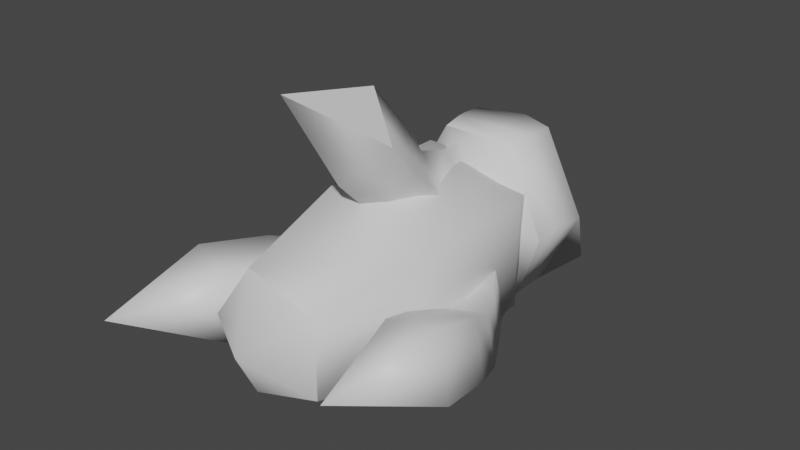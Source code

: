 # Source: fe_fruit_stem_eye.blend  (saved by Blender 3.0.42; exported with 4.5.12 LTS)
import bpy
from mathutils import Matrix  # noqa: F401  (used for matrix-valued properties, if any)

bpy.ops.wm.read_factory_settings(use_empty=True)
scene = bpy.context.scene
scene.name = 'Scene'

# ---- collections
col_collection = bpy.data.collections.new('Collection'); scene.collection.children.link(col_collection)

# ---- materials (node trees are filled in below, after node groups)
mat_mesh_9 = bpy.data.materials.new('Mesh-9')
mat_mesh_9.use_transparent_shadow = False
mat_material_001 = bpy.data.materials.new('Material.001')
mat_material_001.use_transparent_shadow = False

# ---- material node trees
mat_mesh_9.use_nodes = True; mat_mesh_9.node_tree.nodes.clear()
_N = mat_mesh_9.node_tree.nodes; _L = mat_mesh_9.node_tree.links
n0 = _N.new('ShaderNodeBsdfPrincipled'); n0.name = 'Principled BSDF'; n0.location = (10, 300)
n0.distribution = 'GGX'
n0.subsurface_method = 'RANDOM_WALK_SKIN'
n0.inputs[3].default_value = 1.45
n0.inputs[27].default_value = (0.0, 0.0, 0.0, 1.0)
n0.inputs[28].default_value = 1.0
n1 = _N.new('ShaderNodeOutputMaterial'); n1.name = 'Material Output'; n1.location = (300, 300)
_L.new(n0.outputs[0], n1.inputs[0])
n1.is_active_output = True
mat_material_001.use_nodes = True; mat_material_001.node_tree.nodes.clear()
_N = mat_material_001.node_tree.nodes; _L = mat_material_001.node_tree.links
n0 = _N.new('ShaderNodeBsdfPrincipled'); n0.name = 'Principled BSDF'; n0.location = (10, 300)
n0.distribution = 'GGX'
n0.subsurface_method = 'RANDOM_WALK_SKIN'
n0.inputs[3].default_value = 1.45
n0.inputs[27].default_value = (0.0, 0.0, 0.0, 1.0)
n0.inputs[28].default_value = 1.0
n1 = _N.new('ShaderNodeOutputMaterial'); n1.name = 'Material Output'; n1.location = (300, 300)
n2 = _N.new('ShaderNodeTexImage'); n2.name = 'Image Texture'; n2.location = (-280, 275)
_L.new(n0.outputs[0], n1.inputs[0])
n1.is_active_output = True

# ---- world
world_world = bpy.data.worlds.new('World'); scene.world = world_world
world_world.use_nodes = True; world_world.node_tree.nodes.clear()
_N = world_world.node_tree.nodes; _L = world_world.node_tree.links
n0 = _N.new('ShaderNodeOutputWorld'); n0.name = 'World Output'; n0.location = (300, 300)
n1 = _N.new('ShaderNodeBackground'); n1.name = 'Background'; n1.location = (10, 300)
n1.inputs[0].default_value = (0.05088, 0.05088, 0.05088, 1.0)
_L.new(n1.outputs[0], n0.inputs[0])
n0.is_active_output = True
world_world.color = (0.05088, 0.05088, 0.05088)
world_world.use_sun_shadow = False
world_world.sun_shadow_jitter_overblur = 0.0

# ---- meshes
me_model_4 = bpy.data.meshes.new('Model-4')
me_model_4.from_pydata([(-0.03466, -0.08516, 0.115), (0.1006, -0.08516, 0.07109), (-0.0257, -0.01313, 0.0751), (0.06259, -0.01313, 0.04642), (0.1006, -0.08516, -0.07109), (0.06259, -0.01313, -0.04642), (-0.03466, -0.08516, -0.115), (-0.0257, -0.01313, -0.0751), (-0.1182, -0.08516, -1.859e-17), (-0.08026, -0.01313, -8.296e-17), (-0.03466, -0.08516, -0.115), (-0.0257, -0.01313, -0.0751), (0.07266, -0.4082, 0.04883), (-0.02023, -0.4082, 0.07901), (0.003862, -0.457, 0.0), (0.07266, -0.4082, -0.04883), (-0.02023, -0.4082, -0.07901), (-0.07763, -0.4082, 1.45e-18), (-0.0257, -0.01313, 0.0751), (0.06259, -0.01313, 0.04642), (0.001367, 0.0288, -2.803e-17), (0.06259, -0.01313, -0.04642), (-0.0257, -0.01313, -0.0751), (-0.08026, -0.01313, -8.296e-17), (-0.03515, -0.2644, 0.1172), (0.1027, -0.2644, 0.07245), (-0.1203, -0.2644, -6.262e-17), (-0.03515, -0.2644, -0.1172), (0.1027, -0.2644, -0.07245), (-0.03515, -0.2644, -0.1172), (-0.07763, -0.4082, 1.45e-18), (-0.02023, -0.4082, 0.07901), (-0.02023, -0.4082, -0.07901), (-0.02023, -0.4082, -0.07901), (0.07266, -0.4082, -0.04883), (0.07266, -0.4082, 0.04883)], [], [(0, 1, 2), (1, 3, 2), (4, 5, 1), (5, 3, 1), (6, 7, 4), (7, 5, 4), (8, 9, 10), (9, 11, 10), (8, 0, 9), (0, 2, 9), (12, 13, 14), (15, 12, 14), (16, 15, 14), (17, 16, 14), (13, 17, 14), (18, 19, 20), (19, 21, 20), (21, 22, 20), (22, 23, 20), (23, 18, 20), (24, 25, 0), (0, 25, 1), (26, 24, 8), (8, 24, 0), (27, 26, 10), (10, 26, 8), (28, 29, 4), (4, 29, 6), (25, 28, 1), (1, 28, 4), (26, 30, 24), (24, 30, 31), (26, 27, 30), (27, 32, 30), (29, 28, 33), (28, 34, 33), (28, 25, 34), (25, 35, 34), (24, 31, 25), (25, 31, 35)])
me_model_4.polygons.foreach_set('use_smooth', [True] * 40)
_uv = me_model_4.uv_layers.new(name='UVMap')
_uv.uv.foreach_set('vector', [0.5822, 0.5186, 0.4044, 0.5186, 0.5791, 0.3961, 0.4044, 0.5186, 0.409, 0.3961, 0.5791, 0.3961, 0.2276, 0.5186, 0.2471, 0.3961, 0.4044, 0.5186, 0.2471, 0.3961, 0.409, 0.3961, 0.4044, 0.5186, 0.05063, 0.5186, 0.08196, 0.3961, 0.2276, 0.5186, 0.08196, 0.3961, 0.2471, 0.3961, 0.2276, 0.5186, 0.7594, 0.5186, 0.7413, 0.3961, 0.9377, 0.5186, 0.7413, 0.3961, 0.9113, 0.3961, 0.9377, 0.5186, 0.7594, 0.5186, 0.5822, 0.5186, 0.7413, 0.3961, 0.5822, 0.5186, 0.5791, 0.3961, 0.7413, 0.3961, 0.1931, 0.2455, 0.33, 0.2878, 0.2966, 0.1771, 0.1931, 0.1086, 0.1931, 0.2455, 0.2966, 0.1771, 0.33, 0.06627, 0.1931, 0.1086, 0.2966, 0.1771, 0.4147, 0.1771, 0.33, 0.06627, 0.2966, 0.1771, 0.33, 0.2878, 0.4147, 0.1771, 0.2966, 0.1771, 0.7915, 0.331, 0.6116, 0.2754, 0.7364, 0.1854, 0.6116, 0.2754, 0.6116, 0.09547, 0.7364, 0.1854, 0.6116, 0.09547, 0.7915, 0.03987, 0.7364, 0.1854, 0.7915, 0.03987, 0.9027, 0.1854, 0.7364, 0.1854, 0.9027, 0.1854, 0.7915, 0.331, 0.7364, 0.1854, 0.5891, 0.8983, 0.3961, 0.8983, 0.5822, 0.5186, 0.5822, 0.5186, 0.3961, 0.8983, 0.4044, 0.5186, 0.7813, 0.8983, 0.5891, 0.8983, 0.7594, 0.5186, 0.7594, 0.5186, 0.5891, 0.8983, 0.5822, 0.5186, 0.9771, 0.8983, 0.7813, 0.8983, 0.9377, 0.5186, 0.9377, 0.5186, 0.7813, 0.8983, 0.7594, 0.5186, 0.2047, 0.8983, 0.01061, 0.8983, 0.2276, 0.5186, 0.2276, 0.5186, 0.01061, 0.8983, 0.05063, 0.5186, 0.3961, 0.8983, 0.2047, 0.8983, 0.4044, 0.5186, 0.4044, 0.5186, 0.2047, 0.8983, 0.2276, 0.5186, 0.7813, 0.8983, 0.7872, 0.9754, 0.5891, 0.8983, 0.5891, 0.8983, 0.7872, 0.9754, 0.5941, 0.9754, 0.7813, 0.8983, 0.9771, 0.8983, 0.7872, 0.9754, 0.9771, 0.8983, 0.9794, 0.9754, 0.7872, 0.9754, 0.01061, 0.8983, 0.2047, 0.8983, 0.01916, 0.9754, 0.2047, 0.8983, 0.1986, 0.9754, 0.01916, 0.9754, 0.2047, 0.8983, 0.3961, 0.8983, 0.1986, 0.9754, 0.3961, 0.8983, 0.3912, 0.9754, 0.1986, 0.9754, 0.5891, 0.8983, 0.5941, 0.9754, 0.3961, 0.8983, 0.3961, 0.8983, 0.5941, 0.9754, 0.3912, 0.9754])
me_model_4.materials.append(mat_mesh_9)
me_model_4.use_remesh_fix_poles = True
me_model_4.use_remesh_preserve_attributes = False
me_model_4.update()
me_0x07631a3d_gmdl_002 = bpy.data.meshes.new('0x07631A3D.gmdl.002')
me_0x07631a3d_gmdl_002.from_pydata([(-0.001367, -0.09166, -0.08671), (-0.05107, -0.02991, -0.108), (0.04774, -0.03013, -0.1079), (-0.0933, -0.05458, -0.04813), (-0.1005, -0.03081, -0.003596), (-0.06424, -0.08834, 0.0413), (-0.05107, -0.03191, 0.1137), (-0.001863, -0.07021, 0.1166), (0.04774, -0.03191, 0.1137), (0.06021, -0.09079, 0.04028), (0.09714, -0.03103, -0.003516), (0.09093, -0.04715, -0.04797), (0.04774, -0.03013, -0.1079), (-0.05107, -0.02991, -0.108), (-0.04883, -0.007567, -0.1059), (0.05409, -0.007567, -0.1059), (-0.05107, -0.02991, -0.108), (-0.1005, -0.03081, -0.003596), (-0.1003, -0.009003, 0.007327), (-0.04883, -0.007567, -0.1059), (-0.05107, -0.03191, 0.1137), (-0.04883, -0.009733, 0.1206), (-0.05107, -0.03191, 0.1137), (0.04774, -0.03191, 0.1137), (0.05409, -0.009383, 0.1208), (0.09714, -0.03103, -0.003516), (0.1055, -0.009, 0.007407), (0.05482, 0.01268, -0.1037), (-0.05586, 0.01261, -0.1037), (-0.05641, 0.04387, -0.1053), (0.05394, 0.04387, -0.1053), (-0.05586, 0.01261, -0.1037), (-0.1112, 0.0116, 0.006518), (-0.1116, 0.04368, 0.004811), (-0.05641, 0.04387, -0.1053), (-0.05586, 0.01061, 0.1168), (-0.05641, 0.04349, 0.1149), (0.05482, 0.01069, 0.1168), (0.05395, 0.04349, 0.1149), (0.1102, 0.0116, 0.006518), (0.1091, 0.04359, 0.004762), (-0.09978, 0.07285, -0.06756), (0.09992, 0.07285, -0.06756), (-0.09978, 0.07285, -0.06756), (7.158e-05, 0.07222, 0.1102), (0.0002963, 0.1411, -5.893e-05), (7.158e-05, 0.07222, 0.1102), (-0.08564, -0.1169, 0.00409), (-0.1112, -0.1215, -0.08014), (-0.03307, -0.1339, -0.1027), (0.04535, -0.1184, 0.06595), (-0.001103, -0.1039, 0.1175), (-0.04753, -0.1174, 0.06928), (0.04152, -0.1325, -0.08119), (0.1087, -0.1234, -0.06839), (0.09379, -0.1176, -0.0005362), (0.002407, -0.1405, -0.008975), (-0.1901, -0.3354, 0.01877), (-0.2098, -0.3375, -0.06291), (-0.1658, -0.4947, -0.003161), (-0.1319, -0.3463, -0.09351), (-0.1118, -0.3429, -0.01082), (0.05569, -0.2649, 0.1882), (0.006801, -0.2379, 0.2383), (0.006451, -0.3753, 0.2674), (0.006801, -0.2379, 0.2383), (-0.04201, -0.263, 0.1914), (0.006451, -0.3753, 0.2674), (0.006862, -0.2969, 0.1404), (0.05569, -0.2649, 0.1882), (0.1273, -0.3481, -0.04956), (0.1945, -0.3408, -0.03635), (0.1553, -0.4877, 0.02969), (0.1799, -0.3321, 0.04804), (0.1103, -0.3411, 0.03633), (0.06895, -0.1745, -0.08379), (0.1344, -0.1655, -0.0704), (0.1601, -0.2099, -0.07143), (0.09651, -0.2167, -0.08479), (0.12, -0.162, -0.00382), (0.1462, -0.2082, -0.006133), (0.05232, -0.1712, -0.01554), (0.08041, -0.2163, -0.01768), (0.04073, -0.1579, 0.08346), (-0.0006204, -0.1458, 0.1302), (9.705e-05, -0.1617, 0.1541), (0.04127, -0.1833, 0.1109), (-0.04192, -0.1571, 0.08646), (-0.04101, -0.182, 0.1138), (-0.0005808, -0.1703, 0.03609), (0.0001466, -0.1982, 0.06318), (-0.1142, -0.1613, -0.004486), (-0.1385, -0.1642, -0.08509), (-0.1697, -0.208, -0.0914), (-0.1452, -0.2071, -0.008675), (-0.0639, -0.1755, -0.1078), (-0.09396, -0.2171, -0.115), (-0.04446, -0.1758, -0.02949), (-0.07435, -0.2196, -0.03477), (-0.1925, -0.2437, -0.09071), (-0.1652, -0.2433, 0.002218), (-0.1078, -0.2541, -0.1175), (-0.086, -0.255, -0.02773), (0.1796, -0.2589, -0.05557), (0.1078, -0.2669, -0.07072), (0.164, -0.2561, 0.01827), (0.0897, -0.2633, 0.004732), (0.001027, -0.1829, 0.1788), (0.0481, -0.2113, 0.1321), (-0.04597, -0.2094, 0.1351), (0.001087, -0.2379, 0.08374)], [], [(0, 1, 2), (3, 4, 1), (5, 6, 4), (7, 8, 6), (9, 10, 8), (11, 2, 10), (14, 15, 13), (12, 13, 15), (18, 19, 17), (16, 17, 19), (21, 18, 20), (17, 20, 18), (24, 21, 23), (22, 23, 21), (24, 23, 26), (23, 25, 26), (26, 25, 15), (25, 12, 15), (29, 30, 28), (27, 28, 30), (33, 34, 32), (31, 32, 34), (36, 33, 35), (32, 35, 33), (38, 36, 37), (35, 37, 36), (38, 37, 40), (37, 39, 40), (40, 39, 30), (39, 27, 30), (41, 42, 29), (30, 29, 42), (34, 33, 43), (43, 33, 44), (33, 36, 44), (36, 38, 44), (42, 44, 40), (38, 40, 44), (40, 30, 42), (42, 41, 45), (41, 46, 45), (44, 42, 45), (3, 48, 5), (47, 5, 48), (3, 0, 48), (0, 49, 48), (5, 4, 3), (1, 0, 3), (7, 51, 9), (50, 9, 51), (7, 5, 51), (5, 52, 51), (9, 8, 7), (6, 5, 7), (11, 54, 0), (53, 0, 54), (11, 9, 54), (9, 55, 54), (0, 2, 11), (10, 9, 11), (5, 56, 52), (56, 9, 50), (9, 56, 55), (56, 0, 53), (0, 56, 49), (56, 5, 47), (57, 58, 59), (58, 60, 59), (60, 61, 59), (61, 57, 59), (62, 63, 64), (65, 66, 67), (66, 68, 67), (68, 69, 67), (70, 71, 72), (71, 73, 72), (73, 74, 72), (74, 70, 72), (78, 75, 77), (75, 76, 77), (77, 76, 80), (76, 79, 80), (81, 82, 79), (79, 82, 80), (75, 78, 81), (81, 78, 82), (86, 83, 85), (83, 84, 85), (87, 88, 84), (84, 88, 85), (89, 90, 87), (87, 90, 88), (90, 89, 86), (89, 83, 86), (93, 94, 92), (91, 92, 94), (96, 93, 95), (92, 95, 93), (95, 97, 96), (97, 98, 96), (97, 91, 98), (91, 94, 98), (92, 91, 48), (47, 48, 91), (95, 92, 49), (48, 49, 92), (49, 56, 95), (56, 97, 95), (56, 47, 97), (47, 91, 97), (99, 100, 93), (94, 93, 100), (101, 99, 96), (93, 96, 99), (96, 98, 101), (98, 102, 101), (98, 94, 102), (94, 100, 102), (104, 78, 103), (78, 77, 103), (103, 77, 105), (77, 80, 105), (82, 106, 80), (80, 106, 105), (78, 104, 82), (82, 104, 106), (75, 53, 76), (53, 54, 76), (76, 54, 79), (54, 55, 79), (56, 81, 55), (55, 81, 79), (53, 75, 56), (56, 75, 81), (108, 86, 107), (86, 85, 107), (109, 107, 88), (85, 88, 107), (110, 109, 90), (88, 90, 109), (110, 90, 108), (90, 86, 108), (50, 51, 83), (51, 84, 83), (52, 87, 51), (51, 87, 84), (56, 89, 52), (52, 89, 87), (89, 56, 83), (56, 50, 83), (58, 57, 99), (100, 99, 57), (60, 58, 101), (99, 101, 58), (61, 60, 102), (101, 102, 60), (57, 61, 100), (102, 100, 61), (70, 104, 71), (104, 103, 71), (73, 71, 105), (103, 105, 71), (73, 105, 74), (105, 106, 74), (74, 106, 70), (106, 104, 70), (65, 69, 107), (108, 107, 69), (65, 107, 66), (107, 109, 66), (68, 66, 110), (109, 110, 66), (68, 110, 69), (110, 108, 69), (28, 27, 14), (15, 14, 27), (32, 31, 18), (19, 18, 31), (35, 32, 21), (18, 21, 32), (37, 35, 24), (21, 24, 35), (37, 24, 39), (24, 26, 39), (39, 26, 27), (26, 15, 27)])
me_0x07631a3d_gmdl_002.polygons.foreach_set('use_smooth', [True] * 186)
_uv = me_0x07631a3d_gmdl_002.uv_layers.new(name='UVMap')
_uv.uv.foreach_set('vector', [0.1464, 0.9095, 0.1931, 0.974, 0.1969, 0.9778, 0.1601, 0.914, 0.2122, 0.9529, 0.1931, 0.974, 0.1818, 0.8893, 0.2376, 0.9335, 0.2122, 0.9529, 0.2098, 0.8894, 0.2414, 0.9373, 0.2376, 0.9335, 0.186, 0.8935, 0.2199, 0.9606, 0.2414, 0.9373, 0.1683, 0.9235, 0.1969, 0.9778, 0.2199, 0.9606, 0.1148, 0.109, 0.1141, 0.1508, 0.05134, 0.1152, 0.05086, 0.1422, 0.05134, 0.1152, 0.1141, 0.1508, 0.1007, 0.3816, 0.1092, 0.4268, 0.0345, 0.4061, 0.0457, 0.433, 0.0345, 0.4061, 0.1092, 0.4268, 0.09253, 0.3241, 0.1007, 0.3816, 0.0221, 0.3701, 0.0345, 0.4061, 0.0221, 0.3701, 0.1007, 0.3816, 0.09379, 0.2536, 0.09253, 0.3241, 0.02504, 0.2046, 0.02354, 0.2893, 0.02504, 0.2046, 0.09253, 0.3241, 0.09379, 0.2536, 0.02504, 0.2046, 0.104, 0.1959, 0.02504, 0.2046, 0.03872, 0.1688, 0.104, 0.1959, 0.104, 0.1959, 0.03872, 0.1688, 0.1141, 0.1508, 0.03872, 0.1688, 0.05086, 0.1422, 0.1141, 0.1508, 0.2186, 0.1052, 0.2177, 0.1586, 0.1592, 0.1065, 0.1584, 0.1551, 0.1592, 0.1065, 0.2177, 0.1586, 0.2141, 0.3694, 0.213, 0.423, 0.1496, 0.3734, 0.1536, 0.4243, 0.1496, 0.3734, 0.213, 0.423, 0.2152, 0.3166, 0.2141, 0.3694, 0.1457, 0.3183, 0.1496, 0.3734, 0.1457, 0.3183, 0.2141, 0.3694, 0.2161, 0.265, 0.2152, 0.3166, 0.1467, 0.261, 0.1457, 0.3183, 0.1467, 0.261, 0.2152, 0.3166, 0.2161, 0.265, 0.1467, 0.261, 0.2169, 0.2123, 0.1467, 0.261, 0.1526, 0.2059, 0.2169, 0.2123, 0.2169, 0.2123, 0.1526, 0.2059, 0.2177, 0.1586, 0.1526, 0.2059, 0.1584, 0.1551, 0.2177, 0.1586, 0.3106, 0.08056, 0.3087, 0.1867, 0.2186, 0.1052, 0.2177, 0.1586, 0.2186, 0.1052, 0.3087, 0.1867, 0.213, 0.423, 0.2141, 0.3694, 0.305, 0.3984, 0.305, 0.3984, 0.2141, 0.3694, 0.307, 0.2922, 0.2141, 0.3694, 0.2152, 0.3166, 0.307, 0.2922, 0.2152, 0.3166, 0.2161, 0.265, 0.307, 0.2922, 0.3087, 0.1867, 0.307, 0.2922, 0.2169, 0.2123, 0.2161, 0.265, 0.2169, 0.2123, 0.307, 0.2922, 0.2169, 0.2123, 0.2177, 0.1586, 0.3087, 0.1867, 0.3087, 0.1867, 0.3106, 0.08056, 0.3434, 0.1869, 0.3106, 0.08056, 0.3223, 0.01329, 0.3434, 0.1869, 0.307, 0.2922, 0.3087, 0.1867, 0.3434, 0.1869, 0.1601, 0.914, 0.1329, 0.8669, 0.1818, 0.8893, 0.1578, 0.8551, 0.1818, 0.8893, 0.1329, 0.8669, 0.1601, 0.914, 0.1464, 0.9095, 0.1329, 0.8669, 0.1464, 0.9095, 0.1274, 0.8701, 0.1329, 0.8669, 0.1818, 0.8893, 0.2122, 0.9529, 0.1601, 0.914, 0.1931, 0.974, 0.1464, 0.9095, 0.1601, 0.914, 0.2098, 0.8894, 0.1982, 0.8426, 0.186, 0.8935, 0.1786, 0.8508, 0.186, 0.8935, 0.1982, 0.8426, 0.2098, 0.8894, 0.1818, 0.8893, 0.1982, 0.8426, 0.1818, 0.8893, 0.1753, 0.8458, 0.1982, 0.8426, 0.186, 0.8935, 0.2414, 0.9373, 0.2098, 0.8894, 0.2376, 0.9335, 0.1818, 0.8893, 0.2098, 0.8894, 0.1683, 0.9235, 0.1443, 0.8732, 0.1464, 0.9095, 0.1365, 0.87, 0.1464, 0.9095, 0.1443, 0.8732, 0.1683, 0.9235, 0.186, 0.8935, 0.1443, 0.8732, 0.186, 0.8935, 0.1633, 0.8626, 0.1443, 0.8732, 0.1464, 0.9095, 0.1969, 0.9778, 0.1683, 0.9235, 0.2199, 0.9606, 0.186, 0.8935, 0.1683, 0.9235, 0.1818, 0.8893, 0.1538, 0.8562, 0.1753, 0.8458, 0.1538, 0.8562, 0.186, 0.8935, 0.1786, 0.8508, 0.186, 0.8935, 0.1538, 0.8562, 0.1633, 0.8626, 0.1538, 0.8562, 0.1464, 0.9095, 0.1365, 0.87, 0.1464, 0.9095, 0.1538, 0.8562, 0.1274, 0.8701, 0.1538, 0.8562, 0.1818, 0.8893, 0.1578, 0.8551, 0.1479, 0.5678, 0.1108, 0.5569, 0.1647, 0.4754, 0.1108, 0.5569, 0.1058, 0.5533, 0.1647, 0.4754, 0.1058, 0.5533, 0.1428, 0.5665, 0.1647, 0.4754, 0.1428, 0.5665, 0.1479, 0.5678, 0.1647, 0.4754, 0.3355, 0.4797, 0.3037, 0.5202, 0.2851, 0.4764, 0.2558, 0.6213, 0.2256, 0.603, 0.2627, 0.5333, 0.2256, 0.603, 0.1985, 0.589, 0.2627, 0.5333, 0.1985, 0.589, 0.2305, 0.6087, 0.2627, 0.5333, 0.1322, 0.5671, 0.141, 0.5762, 0.1889, 0.4949, 0.141, 0.5762, 0.17, 0.5867, 0.1889, 0.4949, 0.17, 0.5867, 0.1617, 0.5779, 0.1889, 0.4949, 0.1617, 0.5779, 0.1322, 0.5671, 0.1889, 0.4949, 0.1083, 0.7032, 0.1103, 0.7764, 0.115, 0.7082, 0.1103, 0.7764, 0.1176, 0.7808, 0.115, 0.7082, 0.115, 0.7082, 0.1176, 0.7808, 0.1355, 0.7084, 0.1176, 0.7808, 0.1383, 0.7763, 0.1355, 0.7084, 0.1313, 0.7718, 0.1292, 0.7034, 0.1383, 0.7763, 0.1383, 0.7763, 0.1292, 0.7034, 0.1355, 0.7084, 0.1103, 0.7764, 0.1083, 0.7032, 0.1313, 0.7718, 0.1313, 0.7718, 0.1083, 0.7032, 0.1292, 0.7034, 0.179, 0.7071, 0.1685, 0.7671, 0.1984, 0.7095, 0.1685, 0.7671, 0.1884, 0.7651, 0.1984, 0.7095, 0.1653, 0.7626, 0.1759, 0.7029, 0.1884, 0.7651, 0.1884, 0.7651, 0.1759, 0.7029, 0.1984, 0.7095, 0.1438, 0.7643, 0.1551, 0.7, 0.1653, 0.7626, 0.1653, 0.7626, 0.1551, 0.7, 0.1759, 0.7029, 0.1551, 0.7, 0.1438, 0.7643, 0.179, 0.7071, 0.1438, 0.7643, 0.1685, 0.7671, 0.179, 0.7071, 0.09581, 0.6964, 0.1233, 0.6977, 0.1026, 0.7719, 0.1291, 0.7675, 0.1026, 0.7719, 0.1233, 0.6977, 0.09117, 0.6959, 0.09581, 0.6964, 0.09749, 0.7727, 0.1026, 0.7719, 0.09749, 0.7727, 0.09581, 0.6964, 0.09749, 0.7727, 0.1229, 0.7677, 0.09117, 0.6959, 0.1229, 0.7677, 0.1177, 0.6964, 0.09117, 0.6959, 0.1229, 0.7677, 0.1291, 0.7675, 0.1177, 0.6964, 0.1291, 0.7675, 0.1233, 0.6977, 0.1177, 0.6964, 0.1026, 0.7719, 0.1291, 0.7675, 0.1329, 0.8669, 0.1578, 0.8551, 0.1329, 0.8669, 0.1291, 0.7675, 0.09749, 0.7727, 0.1026, 0.7719, 0.1274, 0.8701, 0.1329, 0.8669, 0.1274, 0.8701, 0.1026, 0.7719, 0.1274, 0.8701, 0.1538, 0.8562, 0.09749, 0.7727, 0.1538, 0.8562, 0.1229, 0.7677, 0.09749, 0.7727, 0.1538, 0.8562, 0.1578, 0.8551, 0.1229, 0.7677, 0.1578, 0.8551, 0.1291, 0.7675, 0.1229, 0.7677, 0.09784, 0.6221, 0.1279, 0.6301, 0.09581, 0.6964, 0.1233, 0.6977, 0.09581, 0.6964, 0.1279, 0.6301, 0.09349, 0.62, 0.09784, 0.6221, 0.09117, 0.6959, 0.09581, 0.6964, 0.09117, 0.6959, 0.09784, 0.6221, 0.09117, 0.6959, 0.1177, 0.6964, 0.09349, 0.62, 0.1177, 0.6964, 0.1225, 0.627, 0.09349, 0.62, 0.1177, 0.6964, 0.1233, 0.6977, 0.1225, 0.627, 0.1233, 0.6977, 0.1279, 0.6301, 0.1225, 0.627, 0.1191, 0.6289, 0.1083, 0.7032, 0.1261, 0.6353, 0.1083, 0.7032, 0.115, 0.7082, 0.1261, 0.6353, 0.1261, 0.6353, 0.115, 0.7082, 0.1485, 0.6408, 0.115, 0.7082, 0.1355, 0.7084, 0.1485, 0.6408, 0.1292, 0.7034, 0.142, 0.6344, 0.1355, 0.7084, 0.1355, 0.7084, 0.142, 0.6344, 0.1485, 0.6408, 0.1083, 0.7032, 0.1191, 0.6289, 0.1292, 0.7034, 0.1292, 0.7034, 0.1191, 0.6289, 0.142, 0.6344, 0.1103, 0.7764, 0.1365, 0.87, 0.1176, 0.7808, 0.1365, 0.87, 0.1443, 0.8732, 0.1176, 0.7808, 0.1176, 0.7808, 0.1443, 0.8732, 0.1383, 0.7763, 0.1443, 0.8732, 0.1633, 0.8626, 0.1383, 0.7763, 0.1538, 0.8562, 0.1313, 0.7718, 0.1633, 0.8626, 0.1633, 0.8626, 0.1313, 0.7718, 0.1383, 0.7763, 0.1365, 0.87, 0.1103, 0.7764, 0.1538, 0.8562, 0.1538, 0.8562, 0.1103, 0.7764, 0.1313, 0.7718, 0.2041, 0.6535, 0.179, 0.7071, 0.2247, 0.6609, 0.179, 0.7071, 0.1984, 0.7095, 0.2247, 0.6609, 0.2004, 0.6489, 0.2247, 0.6609, 0.1759, 0.7029, 0.1984, 0.7095, 0.1759, 0.7029, 0.2247, 0.6609, 0.1783, 0.6405, 0.2004, 0.6489, 0.1551, 0.7, 0.1759, 0.7029, 0.1551, 0.7, 0.2004, 0.6489, 0.1783, 0.6405, 0.1551, 0.7, 0.2041, 0.6535, 0.1551, 0.7, 0.179, 0.7071, 0.2041, 0.6535, 0.1786, 0.8508, 0.1982, 0.8426, 0.1685, 0.7671, 0.1982, 0.8426, 0.1884, 0.7651, 0.1685, 0.7671, 0.1753, 0.8458, 0.1653, 0.7626, 0.1982, 0.8426, 0.1982, 0.8426, 0.1653, 0.7626, 0.1884, 0.7651, 0.1538, 0.8562, 0.1438, 0.7643, 0.1753, 0.8458, 0.1753, 0.8458, 0.1438, 0.7643, 0.1653, 0.7626, 0.1438, 0.7643, 0.1538, 0.8562, 0.1685, 0.7671, 0.1538, 0.8562, 0.1786, 0.8508, 0.1685, 0.7671, 0.1108, 0.5569, 0.1479, 0.5678, 0.09784, 0.6221, 0.1279, 0.6301, 0.09784, 0.6221, 0.1479, 0.5678, 0.1058, 0.5533, 0.1108, 0.5569, 0.09349, 0.62, 0.09784, 0.6221, 0.09349, 0.62, 0.1108, 0.5569, 0.1428, 0.5665, 0.1058, 0.5533, 0.1225, 0.627, 0.09349, 0.62, 0.1225, 0.627, 0.1058, 0.5533, 0.1479, 0.5678, 0.1428, 0.5665, 0.1279, 0.6301, 0.1225, 0.627, 0.1279, 0.6301, 0.1428, 0.5665, 0.1322, 0.5671, 0.1191, 0.6289, 0.141, 0.5762, 0.1191, 0.6289, 0.1261, 0.6353, 0.141, 0.5762, 0.17, 0.5867, 0.141, 0.5762, 0.1485, 0.6408, 0.1261, 0.6353, 0.1485, 0.6408, 0.141, 0.5762, 0.17, 0.5867, 0.1485, 0.6408, 0.1617, 0.5779, 0.1485, 0.6408, 0.142, 0.6344, 0.1617, 0.5779, 0.1617, 0.5779, 0.142, 0.6344, 0.1322, 0.5671, 0.142, 0.6344, 0.1191, 0.6289, 0.1322, 0.5671, 0.2558, 0.6213, 0.2305, 0.6087, 0.2247, 0.6609, 0.2041, 0.6535, 0.2247, 0.6609, 0.2305, 0.6087, 0.2558, 0.6213, 0.2247, 0.6609, 0.2256, 0.603, 0.2247, 0.6609, 0.2004, 0.6489, 0.2256, 0.603, 0.1985, 0.589, 0.2256, 0.603, 0.1783, 0.6405, 0.2004, 0.6489, 0.1783, 0.6405, 0.2256, 0.603, 0.1985, 0.589, 0.1783, 0.6405, 0.2305, 0.6087, 0.1783, 0.6405, 0.2041, 0.6535, 0.2305, 0.6087, 0.1592, 0.1065, 0.1584, 0.1551, 0.1148, 0.109, 0.1141, 0.1508, 0.1148, 0.109, 0.1584, 0.1551, 0.1496, 0.3734, 0.1536, 0.4243, 0.1007, 0.3816, 0.1092, 0.4268, 0.1007, 0.3816, 0.1536, 0.4243, 0.1457, 0.3183, 0.1496, 0.3734, 0.09253, 0.3241, 0.1007, 0.3816, 0.09253, 0.3241, 0.1496, 0.3734, 0.1467, 0.261, 0.1457, 0.3183, 0.09379, 0.2536, 0.09253, 0.3241, 0.09379, 0.2536, 0.1457, 0.3183, 0.1467, 0.261, 0.09379, 0.2536, 0.1526, 0.2059, 0.09379, 0.2536, 0.104, 0.1959, 0.1526, 0.2059, 0.1526, 0.2059, 0.104, 0.1959, 0.1584, 0.1551, 0.104, 0.1959, 0.1141, 0.1508, 0.1584, 0.1551])
_ca = me_0x07631a3d_gmdl_002.color_attributes.new('Col', 'BYTE_COLOR', 'CORNER')
_ca.data.foreach_set('color', [1.0, 1.0, 1.0, 1.0, 1.0, 1.0, 1.0, 1.0, 1.0, 1.0, 1.0, 1.0, 1.0, 1.0, 1.0, 1.0, 1.0, 1.0, 1.0, 1.0, 1.0, 1.0, 1.0, 1.0, 1.0, 1.0, 1.0, 1.0, 1.0, 1.0, 1.0, 1.0, 1.0, 1.0, 1.0, 1.0, 1.0, 1.0, 1.0, 1.0, 1.0, 1.0, 1.0, 1.0, 1.0, 1.0, 1.0, 1.0, 1.0, 1.0, 1.0, 1.0, 1.0, 1.0, 1.0, 1.0, 1.0, 1.0, 1.0, 1.0, 1.0, 1.0, 1.0, 1.0, 1.0, 1.0, 1.0, 1.0, 1.0, 1.0, 1.0, 1.0, 1.0, 1.0, 1.0, 1.0, 1.0, 1.0, 1.0, 1.0, 1.0, 1.0, 1.0, 1.0, 1.0, 1.0, 1.0, 1.0, 1.0, 1.0, 1.0, 1.0, 1.0, 1.0, 1.0, 1.0, 1.0, 1.0, 1.0, 1.0, 1.0, 1.0, 1.0, 1.0, 1.0, 1.0, 1.0, 1.0, 1.0, 1.0, 1.0, 1.0, 1.0, 1.0, 1.0, 1.0, 1.0, 1.0, 1.0, 1.0, 1.0, 1.0, 1.0, 1.0, 1.0, 1.0, 1.0, 1.0, 1.0, 1.0, 1.0, 1.0, 1.0, 1.0, 1.0, 1.0, 1.0, 1.0, 1.0, 1.0, 1.0, 1.0, 1.0, 1.0, 1.0, 1.0, 1.0, 1.0, 1.0, 1.0, 1.0, 1.0, 1.0, 1.0, 1.0, 1.0, 1.0, 1.0, 1.0, 1.0, 1.0, 1.0, 1.0, 1.0, 1.0, 1.0, 1.0, 1.0, 1.0, 1.0, 1.0, 1.0, 1.0, 1.0, 1.0, 1.0, 1.0, 1.0, 1.0, 1.0, 1.0, 1.0, 1.0, 1.0, 1.0, 1.0, 1.0, 1.0, 1.0, 1.0, 1.0, 1.0, 1.0, 1.0, 1.0, 1.0, 1.0, 1.0, 1.0, 1.0, 1.0, 1.0, 1.0, 1.0, 1.0, 1.0, 1.0, 1.0, 1.0, 1.0, 1.0, 1.0, 1.0, 1.0, 1.0, 1.0, 1.0, 1.0, 1.0, 1.0, 1.0, 1.0, 1.0, 1.0, 1.0, 1.0, 1.0, 1.0, 1.0, 1.0, 1.0, 1.0, 1.0, 1.0, 1.0, 1.0, 1.0, 1.0, 1.0, 1.0, 1.0, 1.0, 1.0, 1.0, 1.0, 1.0, 1.0, 1.0, 1.0, 1.0, 1.0, 1.0, 1.0, 1.0, 1.0, 1.0, 1.0, 1.0, 1.0, 1.0, 1.0, 1.0, 1.0, 1.0, 1.0, 1.0, 1.0, 1.0, 1.0, 1.0, 1.0, 1.0, 1.0, 1.0, 1.0, 1.0, 1.0, 1.0, 1.0, 1.0, 1.0, 1.0, 1.0, 1.0, 1.0, 1.0, 1.0, 1.0, 1.0, 1.0, 1.0, 1.0, 1.0, 1.0, 1.0, 1.0, 1.0, 1.0, 1.0, 1.0, 1.0, 1.0, 1.0, 1.0, 1.0, 1.0, 1.0, 1.0, 1.0, 1.0, 1.0, 1.0, 1.0, 1.0, 1.0, 1.0, 1.0, 1.0, 1.0, 1.0, 1.0, 1.0, 1.0, 1.0, 1.0, 1.0, 1.0, 1.0, 1.0, 1.0, 1.0, 1.0, 1.0, 1.0, 1.0, 1.0, 1.0, 1.0, 1.0, 1.0, 1.0, 1.0, 1.0, 1.0, 1.0, 1.0, 1.0, 1.0, 1.0, 1.0, 1.0, 1.0, 1.0, 1.0, 1.0, 1.0, 1.0, 1.0, 1.0, 1.0, 1.0, 1.0, 1.0, 1.0, 1.0, 1.0, 1.0, 1.0, 1.0, 1.0, 1.0, 1.0, 1.0, 1.0, 1.0, 1.0, 1.0, 1.0, 1.0, 1.0, 1.0, 1.0, 1.0, 1.0, 1.0, 1.0, 1.0, 1.0, 1.0, 1.0, 1.0, 1.0, 1.0, 1.0, 1.0, 1.0, 1.0, 1.0, 1.0, 1.0, 1.0, 1.0, 1.0, 1.0, 1.0, 1.0, 1.0, 1.0, 1.0, 1.0, 1.0, 1.0, 1.0, 1.0, 1.0, 1.0, 1.0, 1.0, 1.0, 1.0, 1.0, 1.0, 1.0, 1.0, 1.0, 1.0, 1.0, 1.0, 1.0, 1.0, 1.0, 1.0, 1.0, 1.0, 1.0, 1.0, 1.0, 1.0, 1.0, 1.0, 1.0, 1.0, 1.0, 1.0, 1.0, 1.0, 1.0, 1.0, 1.0, 1.0, 1.0, 1.0, 1.0, 1.0, 1.0, 1.0, 1.0, 1.0, 1.0, 1.0, 1.0, 1.0, 1.0, 1.0, 1.0, 1.0, 1.0, 1.0, 1.0, 1.0, 1.0, 1.0, 1.0, 1.0, 1.0, 1.0, 1.0, 1.0, 1.0, 1.0, 1.0, 1.0, 1.0, 1.0, 1.0, 1.0, 1.0, 1.0, 1.0, 1.0, 1.0, 1.0, 1.0, 1.0, 1.0, 1.0, 1.0, 1.0, 1.0, 1.0, 1.0, 1.0, 1.0, 1.0, 1.0, 1.0, 1.0, 1.0, 1.0, 1.0, 1.0, 1.0, 1.0, 1.0, 1.0, 1.0, 1.0, 1.0, 1.0, 1.0, 1.0, 1.0, 1.0, 1.0, 1.0, 1.0, 1.0, 1.0, 1.0, 1.0, 1.0, 1.0, 1.0, 1.0, 1.0, 1.0, 1.0, 1.0, 1.0, 1.0, 1.0, 1.0, 1.0, 1.0, 1.0, 1.0, 1.0, 1.0, 1.0, 1.0, 1.0, 1.0, 1.0, 1.0, 1.0, 1.0, 1.0, 1.0, 1.0, 1.0, 1.0, 1.0, 1.0, 1.0, 1.0, 1.0, 1.0, 1.0, 1.0, 1.0, 1.0, 1.0, 1.0, 1.0, 1.0, 1.0, 1.0, 1.0, 1.0, 1.0, 1.0, 1.0, 1.0, 1.0, 1.0, 1.0, 1.0, 1.0, 1.0, 1.0, 1.0, 1.0, 1.0, 1.0, 1.0, 1.0, 1.0, 1.0, 1.0, 1.0, 1.0, 1.0, 1.0, 1.0, 1.0, 1.0, 1.0, 1.0, 1.0, 1.0, 1.0, 1.0, 1.0, 1.0, 1.0, 1.0, 1.0, 1.0, 1.0, 1.0, 1.0, 1.0, 1.0, 1.0, 1.0, 1.0, 1.0, 1.0, 1.0, 1.0, 1.0, 1.0, 1.0, 1.0, 1.0, 1.0, 1.0, 1.0, 1.0, 1.0, 1.0, 1.0, 1.0, 1.0, 1.0, 1.0, 1.0, 1.0, 1.0, 1.0, 1.0, 1.0, 1.0, 1.0, 1.0, 1.0, 1.0, 1.0, 1.0, 1.0, 1.0, 1.0, 1.0, 1.0, 1.0, 1.0, 1.0, 1.0, 1.0, 1.0, 1.0, 1.0, 1.0, 1.0, 1.0, 1.0, 1.0, 1.0, 1.0, 1.0, 1.0, 1.0, 1.0, 1.0, 1.0, 1.0, 1.0, 1.0, 1.0, 1.0, 1.0, 1.0, 1.0, 1.0, 1.0, 1.0, 1.0, 1.0, 1.0, 1.0, 1.0, 1.0, 1.0, 1.0, 1.0, 1.0, 1.0, 1.0, 1.0, 1.0, 1.0, 1.0, 1.0, 1.0, 1.0, 1.0, 1.0, 1.0, 1.0, 1.0, 1.0, 1.0, 1.0, 1.0, 1.0, 1.0, 1.0, 1.0, 1.0, 1.0, 1.0, 1.0, 1.0, 1.0, 1.0, 1.0, 1.0, 1.0, 1.0, 1.0, 1.0, 1.0, 1.0, 1.0, 1.0, 1.0, 1.0, 1.0, 1.0, 1.0, 1.0, 1.0, 1.0, 1.0, 1.0, 1.0, 1.0, 1.0, 1.0, 1.0, 1.0, 1.0, 1.0, 1.0, 1.0, 1.0, 1.0, 1.0, 1.0, 1.0, 1.0, 1.0, 1.0, 1.0, 1.0, 1.0, 1.0, 1.0, 1.0, 1.0, 1.0, 1.0, 1.0, 1.0, 1.0, 1.0, 1.0, 1.0, 1.0, 1.0, 1.0, 1.0, 1.0, 1.0, 1.0, 1.0, 1.0, 1.0, 1.0, 1.0, 1.0, 1.0, 1.0, 1.0, 1.0, 1.0, 1.0, 1.0, 1.0, 1.0, 1.0, 1.0, 1.0, 1.0, 1.0, 1.0, 1.0, 1.0, 1.0, 1.0, 1.0, 1.0, 1.0, 1.0, 1.0, 1.0, 1.0, 1.0, 1.0, 1.0, 1.0, 1.0, 1.0, 1.0, 1.0, 1.0, 1.0, 1.0, 1.0, 1.0, 1.0, 1.0, 1.0, 1.0, 1.0, 1.0, 1.0, 1.0, 1.0, 1.0, 1.0, 1.0, 1.0, 1.0, 1.0, 1.0, 1.0, 1.0, 1.0, 1.0, 1.0, 1.0, 1.0, 1.0, 1.0, 1.0, 1.0, 1.0, 1.0, 1.0, 1.0, 1.0, 1.0, 1.0, 1.0, 1.0, 1.0, 1.0, 1.0, 1.0, 1.0, 1.0, 1.0, 1.0, 1.0, 1.0, 1.0, 1.0, 1.0, 1.0, 1.0, 1.0, 1.0, 1.0, 1.0, 1.0, 1.0, 1.0, 1.0, 1.0, 1.0, 1.0, 1.0, 1.0, 1.0, 1.0, 1.0, 1.0, 1.0, 1.0, 1.0, 1.0, 1.0, 1.0, 1.0, 1.0, 1.0, 1.0, 1.0, 1.0, 1.0, 1.0, 1.0, 1.0, 1.0, 1.0, 1.0, 1.0, 1.0, 1.0, 1.0, 1.0, 1.0, 1.0, 1.0, 1.0, 1.0, 1.0, 1.0, 1.0, 1.0, 1.0, 1.0, 1.0, 1.0, 1.0, 1.0, 1.0, 1.0, 1.0, 1.0, 1.0, 1.0, 1.0, 1.0, 1.0, 1.0, 1.0, 1.0, 1.0, 1.0, 1.0, 1.0, 1.0, 1.0, 1.0, 1.0, 1.0, 1.0, 1.0, 1.0, 1.0, 1.0, 1.0, 1.0, 1.0, 1.0, 1.0, 1.0, 1.0, 1.0, 1.0, 1.0, 1.0, 1.0, 1.0, 1.0, 1.0, 1.0, 1.0, 1.0, 1.0, 1.0, 1.0, 1.0, 1.0, 1.0, 1.0, 1.0, 1.0, 1.0, 1.0, 1.0, 1.0, 1.0, 1.0, 1.0, 1.0, 1.0, 1.0, 1.0, 1.0, 1.0, 1.0, 1.0, 1.0, 1.0, 1.0, 1.0, 1.0, 1.0, 1.0, 1.0, 1.0, 1.0, 1.0, 1.0, 1.0, 1.0, 1.0, 1.0, 1.0, 1.0, 1.0, 1.0, 1.0, 1.0, 1.0, 1.0, 1.0, 1.0, 1.0, 1.0, 1.0, 1.0, 1.0, 1.0, 1.0, 1.0, 1.0, 1.0, 1.0, 1.0, 1.0, 1.0, 1.0, 1.0, 1.0, 1.0, 1.0, 1.0, 1.0, 1.0, 1.0, 1.0, 1.0, 1.0, 1.0, 1.0, 1.0, 1.0, 1.0, 1.0, 1.0, 1.0, 1.0, 1.0, 1.0, 1.0, 1.0, 1.0, 1.0, 1.0, 1.0, 1.0, 1.0, 1.0, 1.0, 1.0, 1.0, 1.0, 1.0, 1.0, 1.0, 1.0, 1.0, 1.0, 1.0, 1.0, 1.0, 1.0, 1.0, 1.0, 1.0, 1.0, 1.0, 1.0, 1.0, 1.0, 1.0, 1.0, 1.0, 1.0, 1.0, 1.0, 1.0, 1.0, 1.0, 1.0, 1.0, 1.0, 1.0, 1.0, 1.0, 1.0, 1.0, 1.0, 1.0, 1.0, 1.0, 1.0, 1.0, 1.0, 1.0, 1.0, 1.0, 1.0, 1.0, 1.0, 1.0, 1.0, 1.0, 1.0, 1.0, 1.0, 1.0, 1.0, 1.0, 1.0, 1.0, 1.0, 1.0, 1.0, 1.0, 1.0, 1.0, 1.0, 1.0, 1.0, 1.0, 1.0, 1.0, 1.0, 1.0, 1.0, 1.0, 1.0, 1.0, 1.0, 1.0, 1.0, 1.0, 1.0, 1.0, 1.0, 1.0, 1.0, 1.0, 1.0, 1.0, 1.0, 1.0, 1.0, 1.0, 1.0, 1.0, 1.0, 1.0, 1.0, 1.0, 1.0, 1.0, 1.0, 1.0, 1.0, 1.0, 1.0, 1.0, 1.0, 1.0, 1.0, 1.0, 1.0, 1.0, 1.0, 1.0, 1.0, 1.0, 1.0, 1.0, 1.0, 1.0, 1.0, 1.0, 1.0, 1.0, 1.0, 1.0, 1.0, 1.0, 1.0, 1.0, 1.0, 1.0, 1.0, 1.0, 1.0, 1.0, 1.0, 1.0, 1.0, 1.0, 1.0, 1.0, 1.0, 1.0, 1.0, 1.0, 1.0, 1.0, 1.0, 1.0, 1.0, 1.0, 1.0, 1.0, 1.0, 1.0, 1.0, 1.0, 1.0, 1.0, 1.0, 1.0, 1.0, 1.0, 1.0, 1.0, 1.0, 1.0, 1.0, 1.0, 1.0, 1.0, 1.0, 1.0, 1.0, 1.0, 1.0, 1.0, 1.0, 1.0, 1.0, 1.0, 1.0, 1.0, 1.0, 1.0, 1.0, 1.0, 1.0, 1.0, 1.0, 1.0, 1.0, 1.0, 1.0, 1.0, 1.0, 1.0, 1.0, 1.0, 1.0, 1.0, 1.0, 1.0, 1.0, 1.0, 1.0, 1.0, 1.0, 1.0, 1.0, 1.0, 1.0, 1.0, 1.0, 1.0, 1.0, 1.0, 1.0, 1.0, 1.0, 1.0, 1.0, 1.0, 1.0, 1.0, 1.0, 1.0, 1.0, 1.0, 1.0, 1.0, 1.0, 1.0, 1.0, 1.0, 1.0, 1.0, 1.0, 1.0, 1.0, 1.0, 1.0, 1.0, 1.0, 1.0, 1.0, 1.0, 1.0, 1.0, 1.0, 1.0, 1.0, 1.0, 1.0, 1.0, 1.0, 1.0, 1.0, 1.0, 1.0, 1.0, 1.0, 1.0, 1.0, 1.0, 1.0, 1.0, 1.0, 1.0, 1.0, 1.0, 1.0, 1.0, 1.0, 1.0, 1.0, 1.0, 1.0, 1.0, 1.0, 1.0, 1.0, 1.0, 1.0, 1.0, 1.0, 1.0, 1.0, 1.0, 1.0, 1.0, 1.0, 1.0, 1.0, 1.0, 1.0, 1.0, 1.0, 1.0, 1.0, 1.0, 1.0, 1.0, 1.0, 1.0, 1.0, 1.0, 1.0, 1.0, 1.0, 1.0, 1.0, 1.0, 1.0, 1.0, 1.0, 1.0, 1.0, 1.0, 1.0, 1.0, 1.0, 1.0, 1.0, 1.0, 1.0, 1.0, 1.0, 1.0, 1.0, 1.0, 1.0, 1.0, 1.0, 1.0, 1.0, 1.0, 1.0, 1.0, 1.0, 1.0, 1.0, 1.0, 1.0, 1.0, 1.0, 1.0, 1.0, 1.0, 1.0, 1.0, 1.0, 1.0, 1.0, 1.0, 1.0, 1.0, 1.0, 1.0, 1.0, 1.0, 1.0, 1.0, 1.0, 1.0, 1.0, 1.0, 1.0, 1.0, 1.0, 1.0, 1.0, 1.0, 1.0, 1.0, 1.0, 1.0, 1.0, 1.0, 1.0, 1.0, 1.0, 1.0, 1.0, 1.0, 1.0, 1.0, 1.0, 1.0, 1.0, 1.0, 1.0, 1.0, 1.0, 1.0, 1.0, 1.0, 1.0, 1.0, 1.0, 1.0, 1.0, 1.0, 1.0, 1.0, 1.0, 1.0, 1.0, 1.0, 1.0, 1.0, 1.0, 1.0, 1.0, 1.0, 1.0, 1.0, 1.0, 1.0, 1.0, 1.0, 1.0, 1.0, 1.0, 1.0, 1.0, 1.0, 1.0, 1.0, 1.0, 1.0, 1.0, 1.0, 1.0, 1.0, 1.0, 1.0, 1.0, 1.0, 1.0, 1.0, 1.0, 1.0, 1.0, 1.0, 1.0, 1.0, 1.0, 1.0, 1.0, 1.0, 1.0, 1.0, 1.0, 1.0, 1.0, 1.0, 1.0, 1.0, 1.0, 1.0, 1.0, 1.0, 1.0, 1.0, 1.0, 1.0, 1.0, 1.0, 1.0, 1.0, 1.0, 1.0, 1.0, 1.0, 1.0, 1.0, 1.0, 1.0, 1.0, 1.0, 1.0, 1.0, 1.0, 1.0, 1.0, 1.0, 1.0, 1.0, 1.0, 1.0, 1.0, 1.0, 1.0, 1.0, 1.0, 1.0, 1.0, 1.0, 1.0, 1.0, 1.0, 1.0, 1.0, 1.0, 1.0, 1.0, 1.0, 1.0, 1.0, 1.0, 1.0, 1.0, 1.0, 1.0, 1.0, 1.0, 1.0, 1.0, 1.0, 1.0, 1.0, 1.0, 1.0, 1.0, 1.0, 1.0, 1.0, 1.0, 1.0, 1.0, 1.0, 1.0, 1.0, 1.0, 1.0, 1.0, 1.0, 1.0, 1.0, 1.0, 1.0, 1.0, 1.0, 1.0, 1.0, 1.0, 1.0, 1.0, 1.0, 1.0, 1.0, 1.0, 1.0, 1.0, 1.0, 1.0, 1.0, 1.0, 1.0, 1.0, 1.0, 1.0, 1.0, 1.0, 1.0, 1.0, 1.0, 1.0, 1.0, 1.0, 1.0, 1.0, 1.0, 1.0, 1.0, 1.0, 1.0, 1.0, 1.0, 1.0, 1.0, 1.0, 1.0, 1.0, 1.0, 1.0, 1.0, 1.0, 1.0, 1.0, 1.0, 1.0, 1.0, 1.0, 1.0, 1.0, 1.0, 1.0, 1.0, 1.0, 1.0, 1.0, 1.0, 1.0, 1.0, 1.0, 1.0, 1.0, 1.0, 1.0, 1.0, 1.0, 1.0, 1.0, 1.0, 1.0, 1.0, 1.0, 1.0, 1.0, 1.0, 1.0, 1.0, 1.0, 1.0, 1.0, 1.0, 1.0, 1.0, 1.0, 1.0, 1.0, 1.0, 1.0, 1.0, 1.0, 1.0, 1.0, 1.0, 1.0, 1.0, 1.0, 1.0, 1.0, 1.0, 1.0, 1.0, 1.0, 1.0, 1.0, 1.0, 1.0, 1.0, 1.0, 1.0, 1.0, 1.0, 1.0, 1.0, 1.0, 1.0, 1.0, 1.0, 1.0, 1.0, 1.0, 1.0, 1.0, 1.0, 1.0, 1.0, 1.0, 1.0, 1.0, 1.0, 1.0, 1.0, 1.0, 1.0, 1.0, 1.0, 1.0, 1.0, 1.0, 1.0, 1.0, 1.0, 1.0, 1.0, 1.0, 1.0, 1.0, 1.0, 1.0, 1.0, 1.0, 1.0, 1.0, 1.0, 1.0, 1.0, 1.0, 1.0, 1.0, 1.0, 1.0, 1.0, 1.0, 1.0, 1.0, 1.0, 1.0, 1.0, 1.0, 1.0, 1.0, 1.0, 1.0, 1.0, 1.0, 1.0, 1.0, 1.0, 1.0, 1.0, 1.0, 1.0, 1.0, 1.0, 1.0, 1.0, 1.0, 1.0, 1.0, 1.0, 1.0, 1.0, 1.0, 1.0, 1.0, 1.0, 1.0, 1.0, 1.0, 1.0, 1.0, 1.0, 1.0, 1.0, 1.0, 1.0, 1.0, 1.0, 1.0, 1.0, 1.0, 1.0, 1.0, 1.0, 1.0, 1.0, 1.0, 1.0, 1.0, 1.0, 1.0, 1.0, 1.0, 1.0, 1.0, 1.0, 1.0, 1.0, 1.0, 1.0, 1.0, 1.0, 1.0, 1.0, 1.0, 1.0, 1.0, 1.0, 1.0, 1.0, 1.0, 1.0, 1.0, 1.0, 1.0, 1.0, 1.0, 1.0, 1.0, 1.0, 1.0, 1.0, 1.0, 1.0, 1.0, 1.0, 1.0, 1.0, 1.0, 1.0, 1.0, 1.0, 1.0, 1.0, 1.0, 1.0, 1.0, 1.0, 1.0, 1.0, 1.0, 1.0, 1.0, 1.0, 1.0, 1.0, 1.0, 1.0, 1.0, 1.0, 1.0, 1.0, 1.0, 1.0, 1.0, 1.0, 1.0, 1.0, 1.0, 1.0, 1.0, 1.0, 1.0, 1.0, 1.0, 1.0, 1.0, 1.0, 1.0, 1.0, 1.0, 1.0, 1.0, 1.0, 1.0, 1.0, 1.0, 1.0, 1.0, 1.0, 1.0, 1.0, 1.0, 1.0, 1.0, 1.0, 1.0, 1.0, 1.0, 1.0, 1.0, 1.0, 1.0, 1.0, 1.0, 1.0, 1.0, 1.0, 1.0, 1.0, 1.0, 1.0, 1.0, 1.0, 1.0, 1.0, 1.0, 1.0, 1.0, 1.0, 1.0, 1.0, 1.0, 1.0, 1.0, 1.0, 1.0, 1.0, 1.0, 1.0, 1.0, 1.0, 1.0, 1.0, 1.0, 1.0, 1.0, 1.0, 1.0, 1.0, 1.0, 1.0, 1.0, 1.0, 1.0, 1.0, 1.0, 1.0, 1.0, 1.0, 1.0, 1.0, 1.0, 1.0, 1.0, 1.0, 1.0, 1.0, 1.0, 1.0, 1.0, 1.0, 1.0, 1.0, 1.0, 1.0, 1.0, 1.0, 1.0, 1.0, 1.0, 1.0, 1.0, 1.0, 1.0, 1.0, 1.0, 1.0, 1.0, 1.0, 1.0, 1.0, 1.0, 1.0, 1.0, 1.0, 1.0, 1.0, 1.0, 1.0, 1.0, 1.0, 1.0, 1.0, 1.0, 1.0, 1.0, 1.0, 1.0, 1.0, 1.0, 1.0, 1.0, 1.0, 1.0, 1.0, 1.0, 1.0, 1.0, 1.0, 1.0, 1.0, 1.0, 1.0, 1.0, 1.0, 1.0, 1.0, 1.0, 1.0, 1.0, 1.0, 1.0, 1.0, 1.0, 1.0, 1.0, 1.0, 1.0, 1.0, 1.0, 1.0, 1.0, 1.0, 1.0, 1.0, 1.0, 1.0, 1.0, 1.0, 1.0, 1.0, 1.0, 1.0, 1.0, 1.0, 1.0, 1.0, 1.0, 1.0, 1.0, 1.0, 1.0, 1.0, 1.0, 1.0, 1.0, 1.0, 1.0, 1.0, 1.0, 1.0, 1.0, 1.0, 1.0, 1.0, 1.0, 1.0, 1.0, 1.0, 1.0, 1.0, 1.0, 1.0, 1.0, 1.0, 1.0, 1.0, 1.0, 1.0, 1.0, 1.0, 1.0, 1.0, 1.0, 1.0, 1.0, 1.0, 1.0, 1.0, 1.0, 1.0, 1.0, 1.0, 1.0, 1.0, 1.0, 1.0, 1.0, 1.0, 1.0, 1.0, 1.0, 1.0, 1.0, 1.0, 1.0, 1.0, 1.0, 1.0, 1.0, 1.0, 1.0, 1.0, 1.0, 1.0, 1.0, 1.0, 1.0, 1.0, 1.0, 1.0, 1.0, 1.0, 1.0, 1.0, 1.0, 1.0, 1.0, 1.0, 1.0, 1.0, 1.0, 1.0, 1.0, 1.0, 1.0, 1.0, 1.0, 1.0, 1.0, 1.0, 1.0, 1.0, 1.0, 1.0, 1.0, 1.0, 1.0, 1.0, 1.0, 1.0, 1.0, 1.0, 1.0, 1.0, 1.0, 1.0, 1.0, 1.0, 1.0, 1.0, 1.0, 1.0, 1.0, 1.0, 1.0, 1.0, 1.0, 1.0, 1.0, 1.0, 1.0])
me_0x07631a3d_gmdl_002.materials.append(mat_material_001)
me_0x07631a3d_gmdl_002.use_remesh_fix_poles = True
me_0x07631a3d_gmdl_002.use_remesh_preserve_attributes = False
me_0x07631a3d_gmdl_002.update()
arm_armature = bpy.data.armatures.new('Armature')  # bones are not reproduced

# ---- objects
ob_model_4 = bpy.data.objects.new('Model-4', me_model_4)
ob_0_324652_bess50_clean_clean = bpy.data.objects.new('0,324652 BEsS50_clean_clean', me_0x07631a3d_gmdl_002)
ob_armature = bpy.data.objects.new('Armature', arm_armature)

# ---- transforms, parenting, visibility, modifiers, constraints
ob_model_4.location = (0.0, 0.0, 0.0)
ob_0_324652_bess50_clean_clean.parent = ob_armature
ob_0_324652_bess50_clean_clean.location = (0.0, 0.0, 0.0)
_vg = ob_0_324652_bess50_clean_clean.vertex_groups.new(name='Bone.001')
for _i, _w in zip([5, 6, 7, 8, 9, 47, 50, 51, 52, 62, 63, 64, 65, 66, 67, 68, 69, 83, 84, 85, 86, 87, 88, 89, 90, 107, 108, 109, 110], [0.06318, 0.0, 0.1572, 0.0, 0.04222, 0.00616, 0.1819, 0.2924, 0.2426, 1.0, 1.0, 1.0, 0.9982, 0.9983, 0.9997, 0.9947, 0.9965, 0.482, 0.7412, 0.9284, 0.8431, 0.6429, 0.8803, 0.453, 0.777, 0.9896, 0.9686, 0.9767, 0.9522]): _vg.add([_i], _w, 'REPLACE')
_vg = ob_0_324652_bess50_clean_clean.vertex_groups.new(name='Bone')
for _i, _w in zip([0, 1, 2, 3, 4, 5, 6, 7, 8, 9, 10, 11, 12, 13, 14, 15, 16, 17, 18, 19, 20, 21, 22, 23, 24, 25, 26, 27, 28, 29, 30, 31, 32, 33, 34, 35, 36, 37, 38, 39, 40, 41, 42, 43, 44, 45, 46, 47, 48, 49, 50, 51, 52, 53, 54, 55, 56, 75, 76, 77, 78, 79, 80, 81, 82, 83, 84, 85, 86, 87, 88, 89, 90, 91, 92, 93, 94, 95, 96, 97, 98, 101, 102, 104, 106, 108, 110], [0.9348, 0.9999, 1.0, 0.9058, 0.9999, 0.9001, 1.0, 0.833, 1.0, 0.9204, 1.0, 0.9276, 1.0, 1.0, 1.0, 1.0, 1.0, 1.0, 1.0, 1.0, 1.0, 1.0, 1.0, 1.0, 1.0, 1.0, 1.0, 1.0, 1.0, 1.0, 1.0, 1.0, 1.0, 1.0, 1.0, 1.0, 1.0, 1.0, 1.0, 1.0, 1.0, 1.0, 1.0, 1.0, 1.0, 1.0, 1.0, 0.804, 0.692, 0.8159, 0.8031, 0.701, 0.7406, 0.8476, 0.7421, 0.7963, 0.9839, 0.5974, 0.401, 0.1308, 0.2516, 0.5379, 0.1344, 0.6358, 0.2679, 0.5118, 0.2559, 0.07073, 0.155, 0.3504, 0.1177, 0.5404, 0.2201, 0.5465, 0.3317, 0.07917, 0.1237, 0.5536, 0.2121, 0.6071, 0.2594, 0.06109, 0.05432, 0.04602, 0.01391, 0.01202, 0.04438]): _vg.add([_i], _w, 'REPLACE')
_vg = ob_0_324652_bess50_clean_clean.vertex_groups.new(name='Bone.002')
for _i, _w in zip([2, 9, 10, 11, 53, 54, 55, 70, 71, 72, 73, 74, 75, 76, 77, 78, 79, 80, 81, 82, 103, 104, 105, 106], [0.0, 0.01607, 0.0, 0.05937, 0.1375, 0.2516, 0.1832, 0.9963, 0.9988, 0.9999, 0.9989, 0.9981, 0.3949, 0.5951, 0.8678, 0.7452, 0.4543, 0.8637, 0.3548, 0.7283, 0.9871, 0.9514, 0.989, 0.9676]): _vg.add([_i], _w, 'REPLACE')
_vg = ob_0_324652_bess50_clean_clean.vertex_groups.new(name='Bone.003')
for _i, _w in zip([0, 1, 3, 4, 5, 47, 48, 49, 57, 58, 59, 60, 61, 91, 92, 93, 94, 95, 96, 97, 98, 99, 100, 101, 102], [0.029, 7.641e-05, 0.08003, 5.537e-05, 0.02211, 0.1666, 0.3038, 0.1735, 0.9987, 0.999, 0.9998, 0.9936, 0.9975, 0.4432, 0.6656, 0.9201, 0.8742, 0.4405, 0.7856, 0.3837, 0.7367, 0.9899, 0.9817, 0.9383, 0.9449]): _vg.add([_i], _w, 'REPLACE')
_vg = ob_0_324652_bess50_clean_clean.vertex_groups.new(name='Bone.004')
for _i, _w in zip([57, 58, 59, 60, 61, 62, 63, 64, 65, 66, 67, 68, 69, 70, 71, 72, 73, 74, 77, 78, 80, 82, 85, 86, 88, 90, 93, 94, 96, 98, 99, 100, 101, 102, 103, 104, 105, 106, 107, 108, 109, 110], [0.4397, 0.4331, 0.5, 0.3785, 0.378, 0.375, 0.3751, 0.5, 0.3755, 0.3754, 0.5001, 0.3763, 0.3758, 0.3858, 0.3753, 0.5, 0.5003, 0.5005, 0.08981, 0.08854, 0.08981, 0.08839, 0.09036, 0.0896, 0.09, 0.08893, 0.09027, 0.08995, 0.08897, 0.08852, 0.2878, 0.2895, 0.2806, 0.2813, 0.2884, 0.2824, 0.288, 0.2884, 0.2878, 0.2888, 0.2905, 0.2827]): _vg.add([_i], _w, 'REPLACE')
_m = ob_0_324652_bess50_clean_clean.modifiers.new('Armature', 'ARMATURE')
_m.object = ob_armature
ob_armature.location = (0.0, 0.0, 0.0)

# ---- collection membership
scene.collection.objects.link(ob_model_4)
col_collection.objects.link(ob_0_324652_bess50_clean_clean)
col_collection.objects.link(ob_armature)

# ---- scene / render settings (as saved in the file)
scene.frame_start = 1; scene.frame_end = 250; scene.frame_set(1)
scene.render.engine = 'BLENDER_EEVEE_NEXT'
scene.cycles.sampling_pattern = 'TABULATED_SOBOL'
scene.cycles.use_light_tree = False
scene.view_settings.view_transform = 'Filmic'
bpy.context.view_layer.update()

# ---- added for rendering (the .blend has no active camera and no usable light): camera, sun
cam_auto = bpy.data.cameras.new('AutoCamera')
cam_auto.lens = 50.0
cam_auto.sensor_width = 36.0
cam_auto.clip_end = 1000.0
ob_auto_camera = bpy.data.objects.new('AutoCamera', cam_auto)
scene.collection.objects.link(ob_auto_camera)
ob_auto_camera.location = (0.749261, -1.08508, 0.647435)
ob_auto_camera.rotation_euler = (1.09748, -7.21219e-08, 0.694738)
scene.camera = ob_auto_camera
light_auto_sun = bpy.data.lights.new('AutoSun', 'SUN')
light_auto_sun.energy = 3.0
light_auto_sun.angle = 0.0523599
ob_auto_sun = bpy.data.objects.new('AutoSun', light_auto_sun)
scene.collection.objects.link(ob_auto_sun)
ob_auto_sun.rotation_euler = (0.872665, 0.174533, 0.523599)
bpy.context.view_layer.update()
